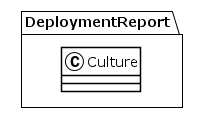

The diagram above was rendered by PlantUML. Its source (embedded in the PNG):
@startuml
!theme plain
package DeploymentReport {
class Culture {
}
}
@enduml